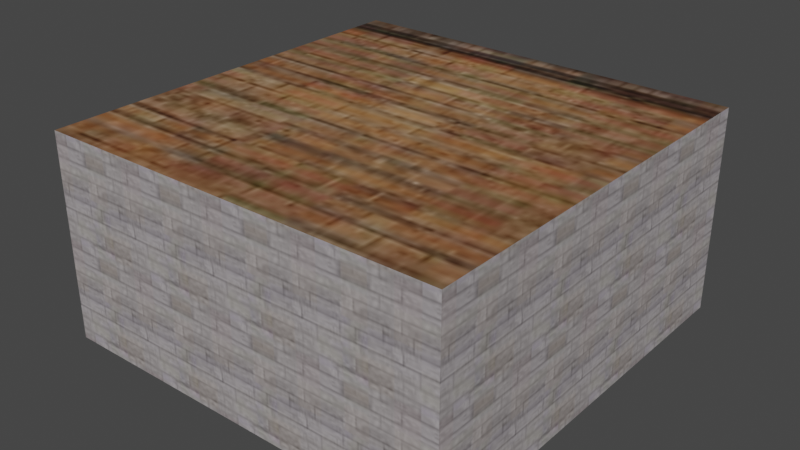 # Source: fire.blend  (saved by Blender 3.1.7; exported with 4.5.12 LTS)
import bpy
from mathutils import Matrix  # noqa: F401  (used for matrix-valued properties, if any)

bpy.ops.wm.read_factory_settings(use_empty=True)
scene = bpy.context.scene
scene.name = 'Scene'

# ---- collections
col_collection = bpy.data.collections.new('Collection'); scene.collection.children.link(col_collection)

# ---- images (referenced by path relative to the original .blend; pixels are not part of the script)
import os
ASSET_DIR = os.environ.get("B2B_ASSET_DIR", "")  # directory of the original .blend (textures are referenced by path, not embedded)
HERE = os.path.dirname(os.path.abspath(__file__))  # packed textures are extracted next to this script under _unpacked/

def load_image(name, relpath, width, height, colorspace="sRGB"):
    """Load a texture the original file referenced (path relative to the .blend, or extracted next to this script)."""
    p = next((c for c in (os.path.join(HERE, relpath), os.path.join(ASSET_DIR, relpath)) if relpath and os.path.exists(c)), "")
    if p:
        img = bpy.data.images.load(p, check_existing=True)
        img.name = name
    else:  # same state as the original file: an image datablock whose file is absent (Cycles renders it pink)
        img = bpy.data.images.new(name, width, height)
        img.source = "FILE"
        img.filepath = "//" + (relpath or name)
    img.colorspace_settings.name = colorspace
    return img
img_000c04_jpg = load_image('000c04.jpg', '_unpacked/000c04.a090cc73.jpg', 64, 64, 'sRGB')
img_3zed02_jpg = load_image('3zed02.jpg', '_unpacked/3zed02.abf1d48e.jpg', 128, 128, 'sRGB')
img_0bmm9a_jpg = load_image('0bmm9a.jpg', '_unpacked/0bmm9a.074af925.jpg', 64, 64, 'sRGB')
img_0rtrava1_jpg = load_image('0RTRAVA1.jpg', '_unpacked/0RTRAVA1.57e44775.jpg', 256, 256, 'sRGB')

# ---- materials (node trees are filled in below, after node groups)
mat_material_001 = bpy.data.materials.new('Material.001')
mat_material_001.use_backface_culling = True
mat_material_001.use_transparent_shadow = False
mat_material_002 = bpy.data.materials.new('Material.002')
mat_material_002.use_transparent_shadow = False
mat_material_003 = bpy.data.materials.new('Material.003')
mat_material_003.use_transparent_shadow = False
mat_material_004 = bpy.data.materials.new('Material.004')
mat_material_004.use_transparent_shadow = False

# ---- material node trees
mat_material_001.use_nodes = True; mat_material_001.node_tree.nodes.clear()
_N = mat_material_001.node_tree.nodes; _L = mat_material_001.node_tree.links
n0 = _N.new('ShaderNodeBsdfPrincipled'); n0.name = 'Principled BSDF'; n0.location = (10, 300)
n0.distribution = 'GGX'
n0.subsurface_method = 'BURLEY'
n0.inputs[3].default_value = 1.45
n0.inputs[27].default_value = (0.0, 0.0, 0.0, 1.0)
n0.inputs[28].default_value = 1.0
n1 = _N.new('ShaderNodeOutputMaterial'); n1.name = 'Material Output'; n1.location = (300, 300)
n2 = _N.new('ShaderNodeTexImage'); n2.name = 'Image Texture'; n2.location = (-280, 280)
n2.image = img_000c04_jpg
_L.new(n0.outputs[0], n1.inputs[0])
_L.new(n2.outputs[0], n0.inputs[0])
n1.is_active_output = True
mat_material_002.use_nodes = True; mat_material_002.node_tree.nodes.clear()
_N = mat_material_002.node_tree.nodes; _L = mat_material_002.node_tree.links
n0 = _N.new('ShaderNodeBsdfPrincipled'); n0.name = 'Principled BSDF'; n0.location = (10, 300)
n0.distribution = 'GGX'
n0.subsurface_method = 'BURLEY'
n0.inputs[3].default_value = 1.45
n0.inputs[27].default_value = (0.0, 0.0, 0.0, 1.0)
n0.inputs[28].default_value = 1.0
n1 = _N.new('ShaderNodeOutputMaterial'); n1.name = 'Material Output'; n1.location = (300, 300)
n2 = _N.new('ShaderNodeTexImage'); n2.name = 'Image Texture'; n2.location = (-280, 280)
n2.image = img_3zed02_jpg
_L.new(n0.outputs[0], n1.inputs[0])
_L.new(n2.outputs[0], n0.inputs[0])
n1.is_active_output = True
mat_material_003.use_nodes = True; mat_material_003.node_tree.nodes.clear()
_N = mat_material_003.node_tree.nodes; _L = mat_material_003.node_tree.links
n0 = _N.new('ShaderNodeBsdfPrincipled'); n0.name = 'Principled BSDF'; n0.location = (10, 300)
n0.distribution = 'GGX'
n0.subsurface_method = 'BURLEY'
n0.inputs[3].default_value = 1.45
n0.inputs[27].default_value = (0.0, 0.0, 0.0, 1.0)
n0.inputs[28].default_value = 1.0
n1 = _N.new('ShaderNodeOutputMaterial'); n1.name = 'Material Output'; n1.location = (300, 300)
n2 = _N.new('ShaderNodeTexImage'); n2.name = 'Image Texture'; n2.location = (-280, 280)
n2.image = img_0bmm9a_jpg
_L.new(n0.outputs[0], n1.inputs[0])
_L.new(n2.outputs[0], n0.inputs[0])
n1.is_active_output = True
mat_material_004.use_nodes = True; mat_material_004.node_tree.nodes.clear()
_N = mat_material_004.node_tree.nodes; _L = mat_material_004.node_tree.links
n0 = _N.new('ShaderNodeBsdfPrincipled'); n0.name = 'Principled BSDF'; n0.location = (10, 300)
n0.distribution = 'GGX'
n0.subsurface_method = 'BURLEY'
n0.inputs[3].default_value = 1.45
n0.inputs[27].default_value = (0.0, 0.0, 0.0, 1.0)
n0.inputs[28].default_value = 1.0
n1 = _N.new('ShaderNodeOutputMaterial'); n1.name = 'Material Output'; n1.location = (300, 300)
n2 = _N.new('ShaderNodeTexImage'); n2.name = 'Image Texture'; n2.location = (-280, 280)
n2.image = img_0rtrava1_jpg
_L.new(n0.outputs[0], n1.inputs[0])
_L.new(n2.outputs[0], n0.inputs[0])
n1.is_active_output = True

# ---- world
world_world = bpy.data.worlds.new('World'); scene.world = world_world
world_world.use_nodes = True; world_world.node_tree.nodes.clear()
_N = world_world.node_tree.nodes; _L = world_world.node_tree.links
n0 = _N.new('ShaderNodeOutputWorld'); n0.name = 'World Output'; n0.location = (300, 300)
n1 = _N.new('ShaderNodeBackground'); n1.name = 'Background'; n1.location = (10, 300)
n1.inputs[0].default_value = (0.05088, 0.05088, 0.05088, 1.0)
_L.new(n1.outputs[0], n0.inputs[0])
n0.is_active_output = True
world_world.color = (0.05088, 0.05088, 0.05088)
world_world.use_sun_shadow = False
world_world.sun_shadow_jitter_overblur = 0.0

# ---- meshes
me_cube = bpy.data.meshes.new('Cube')
me_cube.from_pydata([(5.0, 5.0, 5.0), (5.0, 5.0, 0.004335), (5.0, -5.0, 5.0), (5.0, -5.0, 0.004335), (-5.0, 5.0, 5.0), (-5.0, 5.0, 0.004335), (-5.0, -5.0, 5.0), (-5.0, -5.0, 0.004335)], [], [(0, 2, 6, 4), (3, 7, 6, 2), (7, 5, 4, 6), (5, 7, 3, 1), (1, 3, 2, 0), (5, 1, 0, 4)])
me_cube.polygons.foreach_set('material_index', [1, 0, 0, 1, 0, 0])
_uv = me_cube.uv_layers.new(name='UVMap')
_uv.uv.foreach_set('vector', [0.922, 0.922, 0.922, 0.078, 0.078, 0.078, 0.078, 0.922, 2.664, -0.5395, -1.664, -0.5395, -1.664, 1.539, 2.664, 1.539, -1.664, -0.5395, 2.664, -0.5395, 2.664, 1.539, -1.664, 1.539, 0.078, 0.922, 0.078, 0.078, 0.922, 0.078, 0.922, 0.922, 2.664, -0.5395, -1.664, -0.5395, -1.664, 1.539, 2.664, 1.539, -1.664, -0.5395, 2.664, -0.5395, 2.664, 1.539, -1.664, 1.539])
me_cube.materials.append(mat_material_001)
me_cube.materials.append(mat_material_002)
me_cube.use_remesh_preserve_volume = False
me_cube.use_remesh_preserve_attributes = False
me_cube.use_mirror_vertex_groups = False
me_cube.update()
me_cylinder = bpy.data.meshes.new('Cylinder')
me_cylinder.from_pydata([(2.15e-08, 0.6, 0.0), (2.15e-08, 0.6, 0.3238), (0.2296, 0.5543, 0.0), (0.2296, 0.5543, 0.3238), (0.4243, 0.4243, 0.0), (0.4243, 0.4243, 0.3238), (0.5543, 0.2296, 0.0), (0.5543, 0.2296, 0.3238), (0.6, -1.516e-08, 0.0), (0.6, -1.516e-08, 0.3238), (0.5543, -0.2296, 0.0), (0.5543, -0.2296, 0.3238), (0.4243, -0.4243, 0.0), (0.4243, -0.4243, 0.3238), (0.2296, -0.5543, 0.0), (0.2296, -0.5543, 0.3238), (1.121e-07, -0.6, 0.0), (1.121e-07, -0.6, 0.3238), (-0.2296, -0.5543, 0.0), (-0.2296, -0.5543, 0.3238), (-0.4243, -0.4243, 0.0), (-0.4243, -0.4243, 0.3238), (-0.5543, -0.2296, 0.0), (-0.5543, -0.2296, 0.3238), (-0.6, 1.822e-08, 0.0), (-0.6, 1.822e-08, 0.3238), (-0.5543, 0.2296, 0.0), (-0.5543, 0.2296, 0.3238), (-0.4243, 0.4243, 0.0), (-0.4243, 0.4243, 0.3238), (-0.2296, 0.5543, 0.0), (-0.2296, 0.5543, 0.3238), (0.3306, 0.7981, 0.8349), (1.06e-08, 0.8638, 0.8349), (0.6108, 0.6108, 0.8349), (0.7981, 0.3306, 0.8349), (0.8638, -2.964e-08, 0.8349), (0.7981, -0.3306, 0.8349), (0.6108, -0.6108, 0.8349), (0.3306, -0.7981, 0.8349), (1.41e-07, -0.8638, 0.8349), (-0.3306, -0.7981, 0.8349), (-0.6108, -0.6108, 0.8349), (-0.7981, -0.3306, 0.8349), (-0.8638, 1.842e-08, 0.8349), (-0.7981, 0.3306, 0.8349), (-0.6108, 0.6108, 0.8349), (-0.3306, 0.7981, 0.8349), (0.5045, 1.218, 1.593), (-2.726e-08, 1.318, 1.593), (0.9322, 0.9322, 1.593), (1.218, 0.5045, 1.593), (1.318, -5.811e-08, 1.593), (1.218, -0.5045, 1.593), (0.9322, -0.9322, 1.593), (0.5045, -1.218, 1.593), (1.718e-07, -1.318, 1.593), (-0.5045, -1.218, 1.593), (-0.9322, -0.9322, 1.593), (-1.218, -0.5045, 1.593), (-1.318, 1.523e-08, 1.593), (-1.218, 0.5045, 1.593), (-0.9322, 0.9322, 1.593), (-0.5045, 1.218, 1.593), (0.5045, 1.218, 1.735), (-2.231e-08, 1.318, 1.735), (0.9322, 0.9322, 1.735), (1.218, 0.5045, 1.735), (1.318, -5.811e-08, 1.735), (1.218, -0.5045, 1.735), (0.9322, -0.9322, 1.735), (0.5045, -1.218, 1.735), (1.767e-07, -1.318, 1.735), (-0.5045, -1.218, 1.735), (-0.9322, -0.9322, 1.735), (-1.218, -0.5045, 1.735), (-1.318, 1.523e-08, 1.735), (-1.218, 0.5045, 1.735), (-0.9322, 0.9322, 1.735), (-0.5045, 1.218, 1.735), (0.4103, 0.9906, 1.735), (-8.713e-09, 1.072, 1.735), (0.7582, 0.7582, 1.735), (0.9906, 0.4103, 1.735), (1.072, -3.853e-08, 1.735), (0.9906, -0.4103, 1.735), (0.7582, -0.7582, 1.735), (0.4103, -0.9906, 1.735), (1.532e-07, -1.072, 1.735), (-0.4103, -0.9906, 1.735), (-0.7582, -0.7582, 1.735), (-0.9906, -0.4103, 1.735), (-1.072, 2.113e-08, 1.735), (-0.9906, 0.4103, 1.735), (-0.7582, 0.7582, 1.735), (-0.4103, 0.9906, 1.735), (0.4103, 0.9906, 1.417), (-1.663e-08, 1.072, 1.417), (0.7582, 0.7582, 1.417), (0.9906, 0.4103, 1.417), (1.072, -3.853e-08, 1.417), (0.9906, -0.4103, 1.417), (0.7582, -0.7582, 1.417), (0.4103, -0.9906, 1.417), (1.453e-07, -1.072, 1.417), (-0.4103, -0.9906, 1.417), (-0.7582, -0.7582, 1.417), (-0.9906, -0.4103, 1.417), (-1.072, 2.113e-08, 1.417), (-0.9906, 0.4103, 1.417), (-0.7582, 0.7582, 1.417), (-0.4103, 0.9906, 1.417), (4.843e-08, 0.0, 1.596)], [], [(0, 1, 3, 2), (2, 3, 5, 4), (4, 5, 7, 6), (6, 7, 9, 8), (8, 9, 11, 10), (10, 11, 13, 12), (12, 13, 15, 14), (14, 15, 17, 16), (16, 17, 19, 18), (18, 19, 21, 20), (20, 21, 23, 22), (22, 23, 25, 24), (24, 25, 27, 26), (26, 27, 29, 28), (13, 11, 37, 38), (28, 29, 31, 30), (30, 31, 1, 0), (0, 2, 4, 6, 8, 10, 12, 14, 16, 18, 20, 22, 24, 26, 28, 30), (46, 45, 61, 62), (23, 21, 42, 43), (1, 31, 47, 33), (9, 7, 35, 36), (19, 17, 40, 41), (29, 27, 45, 46), (5, 3, 32, 34), (15, 13, 38, 39), (25, 23, 43, 44), (11, 9, 36, 37), (21, 19, 41, 42), (31, 29, 46, 47), (7, 5, 34, 35), (17, 15, 39, 40), (3, 1, 33, 32), (27, 25, 44, 45), (52, 51, 67, 68), (39, 38, 54, 55), (47, 46, 62, 63), (40, 39, 55, 56), (32, 33, 49, 48), (33, 47, 63, 49), (41, 40, 56, 57), (34, 32, 48, 50), (42, 41, 57, 58), (35, 34, 50, 51), (43, 42, 58, 59), (36, 35, 51, 52), (44, 43, 59, 60), (37, 36, 52, 53), (45, 44, 60, 61), (38, 37, 53, 54), (73, 72, 88, 89), (60, 59, 75, 76), (53, 52, 68, 69), (61, 60, 76, 77), (54, 53, 69, 70), (62, 61, 77, 78), (55, 54, 70, 71), (63, 62, 78, 79), (56, 55, 71, 72), (48, 49, 65, 64), (49, 63, 79, 65), (57, 56, 72, 73), (50, 48, 64, 66), (58, 57, 73, 74), (51, 50, 66, 67), (59, 58, 74, 75), (94, 93, 109, 110), (66, 64, 80, 82), (74, 73, 89, 90), (67, 66, 82, 83), (75, 74, 90, 91), (68, 67, 83, 84), (76, 75, 91, 92), (69, 68, 84, 85), (77, 76, 92, 93), (70, 69, 85, 86), (78, 77, 93, 94), (71, 70, 86, 87), (79, 78, 94, 95), (72, 71, 87, 88), (64, 65, 81, 80), (65, 79, 95, 81), (100, 99, 112), (87, 86, 102, 103), (95, 94, 110, 111), (88, 87, 103, 104), (80, 81, 97, 96), (81, 95, 111, 97), (89, 88, 104, 105), (82, 80, 96, 98), (90, 89, 105, 106), (83, 82, 98, 99), (91, 90, 106, 107), (84, 83, 99, 100), (92, 91, 107, 108), (85, 84, 100, 101), (93, 92, 108, 109), (86, 85, 101, 102), (108, 107, 112), (101, 100, 112), (109, 108, 112), (102, 101, 112), (110, 109, 112), (103, 102, 112), (111, 110, 112), (104, 103, 112), (96, 97, 112), (97, 111, 112), (105, 104, 112), (98, 96, 112), (106, 105, 112), (99, 98, 112), (107, 106, 112)])
me_cylinder.polygons.foreach_set('use_smooth', [1, 1, 1, 1, 1, 1, 1, 1, 1, 1, 1, 1, 1, 1, 1, 1, 1, 1, 1, 1, 1, 1, 1, 1, 1, 1, 1, 1, 1, 1, 1, 1, 1, 1, 1, 1, 1, 1, 1, 1, 1, 1, 1, 1, 1, 1, 1, 1, 1, 1, 0, 1, 1, 1, 1, 1, 1, 1, 1, 1, 1, 1, 1, 1, 1, 1, 1, 0, 0, 0, 0, 0, 0, 0, 0, 0, 0, 0, 0, 0, 0, 0, 1, 1, 1, 1, 1, 1, 1, 1, 1, 1, 1, 1, 1, 1, 1, 1, 1, 1, 1, 1, 1, 1, 1, 1, 1, 1, 1, 1, 1, 1, 1])
me_cylinder.polygons.foreach_set('material_index', [0, 0, 0, 0, 0, 0, 0, 0, 0, 0, 0, 0, 0, 0, 0, 0, 0, 0, 0, 0, 0, 0, 0, 0, 0, 0, 0, 0, 0, 0, 0, 0, 0, 0, 0, 0, 0, 0, 0, 0, 0, 0, 0, 0, 0, 0, 0, 0, 0, 0, 0, 0, 0, 0, 0, 0, 0, 0, 0, 0, 0, 0, 0, 0, 0, 0, 0, 0, 0, 0, 0, 0, 0, 0, 0, 0, 0, 0, 0, 0, 0, 0, 1, 0, 0, 0, 0, 0, 0, 0, 0, 0, 0, 0, 0, 0, 0, 0, 1, 1, 1, 1, 1, 1, 1, 1, 1, 1, 1, 1, 1, 1, 1])
_uv = me_cylinder.uv_layers.new(name='UVMap')
_uv.uv.foreach_set('vector', [0.5, -1.582, 0.5, -1.016, 0.9017, -1.016, 0.9017, -1.582, 0.9017, -1.582, 0.9017, -1.016, 1.242, -1.016, 1.242, -1.582, 1.242, -1.582, 1.242, -1.016, 0.9017, -1.016, 0.9017, -1.582, 0.9017, -1.582, 0.9017, -1.016, 0.5, -1.016, 0.5, -1.582, 0.5, -1.582, 0.5, -1.016, 0.09835, -1.016, 0.09835, -1.582, 0.09835, -1.582, 0.09835, -1.016, -0.2422, -1.016, -0.2422, -1.582, 1.242, -1.582, 1.242, -1.016, 0.9017, -1.016, 0.9017, -1.582, 0.9017, -1.582, 0.9017, -1.016, 0.5, -1.016, 0.5, -1.582, 0.5, -1.582, 0.5, -1.016, 0.09835, -1.016, 0.09835, -1.582, 0.09835, -1.582, 0.09835, -1.016, -0.2422, -1.016, -0.2422, -1.582, -0.2422, -1.582, -0.2422, -1.016, 0.09835, -1.016, 0.09835, -1.582, 0.09835, -1.582, 0.09835, -1.016, 0.5, -1.016, 0.5, -1.582, 0.5, -1.582, 0.5, -1.016, 0.9017, -1.016, 0.9017, -1.582, 0.9017, -1.582, 0.9017, -1.016, 1.242, -1.016, 1.242, -1.582, -0.2422, -1.016, 0.09835, -1.016, -0.07825, -0.122, -0.5685, -0.122, -0.2422, -1.582, -0.2422, -1.016, 0.09835, -1.016, 0.09835, -1.582, 0.09835, -1.582, 0.09835, -1.016, 0.5, -1.016, 0.5, -1.582, 0.5, 1.55, 0.9017, 1.47, 1.242, 1.242, 1.47, 0.9017, 1.55, 0.5, 1.47, 0.09835, 1.242, -0.2422, 0.9017, -0.4697, 0.5, -0.5496, 0.09835, -0.4697, -0.2422, -0.2422, -0.4697, 0.09835, -0.5496, 0.5, -0.4697, 0.9017, -0.2422, 1.242, 0.09835, 1.47, 1.568, -0.122, 1.078, -0.122, 1.382, 1.204, 2.131, 1.204, 0.09835, -1.016, -0.2422, -1.016, -0.5685, -0.122, -0.07825, -0.122, 0.5, -1.016, 0.09835, -1.016, -0.07825, -0.122, 0.5, -0.122, 0.5, -1.016, 0.9017, -1.016, 1.078, -0.122, 0.5, -0.122, 0.09835, -1.016, 0.5, -1.016, 0.5, -0.122, -0.07825, -0.122, 1.242, -1.016, 0.9017, -1.016, 1.078, -0.122, 1.568, -0.122, 1.242, -1.016, 0.9017, -1.016, 1.078, -0.122, 1.568, -0.122, 0.9017, -1.016, 1.242, -1.016, 1.568, -0.122, 1.078, -0.122, 0.5, -1.016, 0.09835, -1.016, -0.07825, -0.122, 0.5, -0.122, 0.09835, -1.016, 0.5, -1.016, 0.5, -0.122, -0.07825, -0.122, -0.2422, -1.016, 0.09835, -1.016, -0.07825, -0.122, -0.5685, -0.122, 0.09835, -1.016, -0.2422, -1.016, -0.5685, -0.122, -0.07825, -0.122, 0.9017, -1.016, 1.242, -1.016, 1.568, -0.122, 1.078, -0.122, 0.5, -1.016, 0.9017, -1.016, 1.078, -0.122, 0.5, -0.122, 0.9017, -1.016, 0.5, -1.016, 0.5, -0.122, 1.078, -0.122, 0.9017, -1.016, 0.5, -1.016, 0.5, -0.122, 1.078, -0.122, 0.5, 1.204, 1.382, 1.204, 1.382, 1.453, 0.5, 1.453, 1.078, -0.122, 1.568, -0.122, 2.131, 1.204, 1.382, 1.204, -0.07825, -0.122, -0.5685, -0.122, -1.131, 1.204, -0.3825, 1.204, 0.5, -0.122, 1.078, -0.122, 1.382, 1.204, 0.5, 1.204, 1.078, -0.122, 0.5, -0.122, 0.5, 1.204, 1.382, 1.204, 0.5, -0.122, -0.07825, -0.122, -0.3825, 1.204, 0.5, 1.204, -0.07825, -0.122, 0.5, -0.122, 0.5, 1.204, -0.3825, 1.204, 1.568, -0.122, 1.078, -0.122, 1.382, 1.204, 2.131, 1.204, -0.5685, -0.122, -0.07825, -0.122, -0.3825, 1.204, -1.131, 1.204, 1.078, -0.122, 1.568, -0.122, 2.131, 1.204, 1.382, 1.204, -0.07825, -0.122, -0.5685, -0.122, -1.131, 1.204, -0.3825, 1.204, 0.5, -0.122, 1.078, -0.122, 1.382, 1.204, 0.5, 1.204, 0.5, -0.122, -0.07825, -0.122, -0.3825, 1.204, 0.5, 1.204, -0.07825, -0.122, 0.5, -0.122, 0.5, 1.204, -0.3825, 1.204, 1.078, -0.122, 0.5, -0.122, 0.5, 1.204, 1.382, 1.204, -0.5685, -0.122, -0.07825, -0.122, -0.3825, 1.204, -1.131, 1.204, -0.3825, -1.63, 0.5, -1.806, 0.5, -1.376, -0.2178, -1.233, 0.5, 1.204, -0.3825, 1.204, -0.3825, 1.453, 0.5, 1.453, -0.3825, 1.204, 0.5, 1.204, 0.5, 1.453, -0.3825, 1.453, 1.382, 1.204, 0.5, 1.204, 0.5, 1.453, 1.382, 1.453, -1.131, 1.204, -0.3825, 1.204, -0.3825, 1.453, -1.131, 1.453, 2.131, 1.204, 1.382, 1.204, 1.382, 1.453, 2.131, 1.453, 1.382, 1.204, 2.131, 1.204, 2.131, 1.453, 1.382, 1.453, -0.3825, 1.204, -1.131, 1.204, -1.131, 1.453, -0.3825, 1.453, 0.5, 1.204, 1.382, 1.204, 1.382, 1.453, 0.5, 1.453, 1.382, 1.204, 0.5, 1.204, 0.5, 1.453, 1.382, 1.453, 0.5, 1.204, -0.3825, 1.204, -0.3825, 1.453, 0.5, 1.453, -0.3825, 1.204, 0.5, 1.204, 0.5, 1.453, -0.3825, 1.453, 2.131, 1.204, 1.382, 1.204, 1.382, 1.453, 2.131, 1.453, -1.131, 1.204, -0.3825, 1.204, -0.3825, 1.453, -1.131, 1.453, 1.382, 1.204, 2.131, 1.204, 2.131, 1.453, 1.382, 1.453, -0.3825, 1.204, -1.131, 1.204, -1.131, 1.453, -0.3825, 1.453, 1.826, 1.453, 1.218, 1.453, 1.218, 0.8968, 1.826, 0.8968, 2.131, 2.131, 1.382, 2.63, 1.218, 2.233, 1.826, 1.826, -1.131, -1.131, -0.3825, -1.63, -0.2178, -1.233, -0.8263, -0.8263, 2.63, 1.382, 2.131, 2.131, 1.826, 1.826, 2.233, 1.218, -1.63, -0.3825, -1.131, -1.131, -0.8263, -0.8263, -1.233, -0.2178, 2.806, 0.5, 2.63, 1.382, 2.233, 1.218, 2.376, 0.5, -1.806, 0.5, -1.63, -0.3825, -1.233, -0.2178, -1.376, 0.5, 2.63, -0.3825, 2.806, 0.5, 2.376, 0.5, 2.233, -0.2178, -1.63, 1.382, -1.806, 0.5, -1.376, 0.5, -1.233, 1.218, 2.131, -1.131, 2.63, -0.3825, 2.233, -0.2178, 1.826, -0.8263, -1.131, 2.131, -1.63, 1.382, -1.233, 1.218, -0.8263, 1.826, 1.382, -1.63, 2.131, -1.131, 1.826, -0.8263, 1.218, -1.233, -0.3825, 2.63, -1.131, 2.131, -0.8263, 1.826, -0.2178, 2.233, 0.5, -1.806, 1.382, -1.63, 1.218, -1.233, 0.5, -1.376, 1.382, 2.63, 0.5, 2.806, 0.5, 2.376, 1.218, 2.233, 0.5, 2.806, -0.3825, 2.63, -0.2178, 2.233, 0.5, 2.376, 0.9946, 0.5, 0.957, 0.6893, 0.5, 0.5, 1.218, 1.453, 1.826, 1.453, 1.826, 0.8968, 1.218, 0.8968, -0.2178, 1.453, -0.8263, 1.453, -0.8263, 0.8968, -0.2178, 0.8968, 0.5, 1.453, 1.218, 1.453, 1.218, 0.8968, 0.5, 0.8968, 1.218, 1.453, 0.5, 1.453, 0.5, 0.8968, 1.218, 0.8968, 0.5, 1.453, -0.2178, 1.453, -0.2178, 0.8968, 0.5, 0.8968, -0.2178, 1.453, 0.5, 1.453, 0.5, 0.8968, -0.2178, 0.8968, 1.826, 1.453, 1.218, 1.453, 1.218, 0.8968, 1.826, 0.8968, -0.8263, 1.453, -0.2178, 1.453, -0.2178, 0.8968, -0.8263, 0.8968, 1.218, 1.453, 1.826, 1.453, 1.826, 0.8968, 1.218, 0.8968, -0.2178, 1.453, -0.8263, 1.453, -0.8263, 0.8968, -0.2178, 0.8968, 0.5, 1.453, 1.218, 1.453, 1.218, 0.8968, 0.5, 0.8968, 0.5, 1.453, -0.2178, 1.453, -0.2178, 0.8968, 0.5, 0.8968, -0.2178, 1.453, 0.5, 1.453, 0.5, 0.8968, -0.2178, 0.8968, 1.218, 1.453, 0.5, 1.453, 0.5, 0.8968, 1.218, 0.8968, -0.8263, 1.453, -0.2178, 1.453, -0.2178, 0.8968, -0.8263, 0.8968, 0.005361, 0.5, 0.04301, 0.3107, 0.5, 0.5, 0.957, 0.3107, 0.9946, 0.5, 0.5, 0.5, 0.04301, 0.6893, 0.005361, 0.5, 0.5, 0.5, 0.8498, 0.1502, 0.957, 0.3107, 0.5, 0.5, 0.1502, 0.8498, 0.04301, 0.6893, 0.5, 0.5, 0.6893, 0.04301, 0.8498, 0.1502, 0.5, 0.5, 0.3107, 0.957, 0.1502, 0.8498, 0.5, 0.5, 0.5, 0.005361, 0.6893, 0.04301, 0.5, 0.5, 0.6893, 0.957, 0.5, 0.9946, 0.5, 0.5, 0.5, 0.9946, 0.3107, 0.957, 0.5, 0.5, 0.3107, 0.04301, 0.5, 0.005361, 0.5, 0.5, 0.8498, 0.8498, 0.6893, 0.957, 0.5, 0.5, 0.1502, 0.1502, 0.3107, 0.04301, 0.5, 0.5, 0.957, 0.6893, 0.8498, 0.8498, 0.5, 0.5, 0.04301, 0.3107, 0.1502, 0.1502, 0.5, 0.5])
me_cylinder.materials.append(mat_material_003)
me_cylinder.materials.append(mat_material_004)
me_cylinder.use_remesh_fix_poles = True
me_cylinder.use_remesh_preserve_attributes = False
me_cylinder.use_mirror_vertex_groups = False
me_cylinder.update()

# ---- objects
ob_room = bpy.data.objects.new('Room', me_cube)
ob_firepit = bpy.data.objects.new('Firepit', me_cylinder)
ob_camera = bpy.data.objects.new('Camera', None)
ob_spot = bpy.data.objects.new('Spot', None)

# ---- transforms, parenting, visibility, modifiers, constraints
ob_room.location = (0.0, 0.0, 0.0)
ob_room.lock_rotations_4d = False
ob_room.empty_display_type = 'ARROWS'
ob_room.lineart.crease_threshold = 0.0
ob_firepit.location = (0.0, 0.0, 0.0)
ob_firepit.lineart.crease_threshold = 0.0
ob_camera.location = (3.52, -3.568, 2.891)
ob_camera.rotation_euler = (1.109, 0.0, 0.8149)
ob_camera.empty_display_type = 'ARROWS'
ob_camera.lineart.crease_threshold = 0.0
ob_spot.location = (4.843e-08, 0.0, 1.596)
ob_spot.lineart.crease_threshold = 0.0

# ---- collection membership
col_collection.objects.link(ob_room)
col_collection.objects.link(ob_firepit)
col_collection.objects.link(ob_camera)
col_collection.objects.link(ob_spot)

# ---- scene / render settings (as saved in the file)
scene.frame_start = 1; scene.frame_end = 250; scene.frame_set(1)
scene.render.engine = 'BLENDER_EEVEE_NEXT'
scene.cycles.use_denoising = False
scene.cycles.samples = 128
scene.cycles.sampling_pattern = 'TABULATED_SOBOL'
scene.cycles.use_adaptive_sampling = False
scene.cycles.use_light_tree = False
scene.view_settings.view_transform = 'Filmic'
bpy.context.view_layer.update()

# ---- added for rendering (the .blend has no active camera and no usable light): camera, sun
cam_auto = bpy.data.cameras.new('AutoCamera')
cam_auto.lens = 50.0
cam_auto.sensor_width = 36.0
cam_auto.clip_end = 1000.0
ob_auto_camera = bpy.data.objects.new('AutoCamera', cam_auto)
scene.collection.objects.link(ob_auto_camera)
ob_auto_camera.location = (13.8784, -16.654, 13.6027)
ob_auto_camera.rotation_euler = (1.09748, -7.21219e-08, 0.694738)
scene.camera = ob_auto_camera
light_auto_sun = bpy.data.lights.new('AutoSun', 'SUN')
light_auto_sun.energy = 3.0
light_auto_sun.angle = 0.0523599
ob_auto_sun = bpy.data.objects.new('AutoSun', light_auto_sun)
scene.collection.objects.link(ob_auto_sun)
ob_auto_sun.rotation_euler = (0.872665, 0.174533, 0.523599)
bpy.context.view_layer.update()
